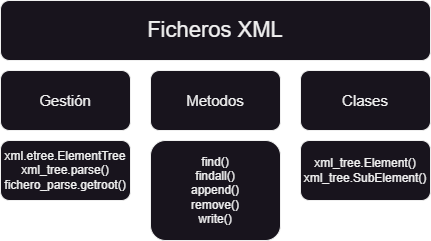

The diagram above was exported from draw.io. Its source (the exported page's mxGraphModel, read from the mxfile embedded in the PNG):
<mxGraphModel dx="1036" dy="606" grid="1" gridSize="10" guides="1" tooltips="1" connect="1" arrows="1" fold="1" page="1" pageScale="1" pageWidth="827" pageHeight="1169" math="0" shadow="0">
  <root>
    <mxCell id="0" />
    <mxCell id="1" parent="0" />
    <mxCell id="N5RAvGIUCCjzbV7_MVte-1" value="Ficheros XML" style="rounded=1;whiteSpace=wrap;html=1;fontSize=22;" vertex="1" parent="1">
      <mxGeometry x="50" y="110" width="430" height="60" as="geometry" />
    </mxCell>
    <mxCell id="N5RAvGIUCCjzbV7_MVte-2" value="Metodos" style="rounded=1;whiteSpace=wrap;html=1;fontSize=15;" vertex="1" parent="1">
      <mxGeometry x="200" y="180" width="130" height="60" as="geometry" />
    </mxCell>
    <mxCell id="N5RAvGIUCCjzbV7_MVte-6" value="find()&lt;br&gt;findall()&lt;br&gt;append()&lt;br&gt;remove()&lt;br&gt;write()" style="rounded=1;whiteSpace=wrap;html=1;" vertex="1" parent="1">
      <mxGeometry x="200" y="250" width="130" height="100" as="geometry" />
    </mxCell>
    <mxCell id="N5RAvGIUCCjzbV7_MVte-7" value="xml_tree.Element()&lt;br&gt;xml_tree.SubElement()" style="rounded=1;whiteSpace=wrap;html=1;" vertex="1" parent="1">
      <mxGeometry x="350" y="250" width="130" height="60" as="geometry" />
    </mxCell>
    <mxCell id="N5RAvGIUCCjzbV7_MVte-10" value="Gestión" style="rounded=1;whiteSpace=wrap;html=1;fontSize=15;" vertex="1" parent="1">
      <mxGeometry x="50" y="180" width="130" height="60" as="geometry" />
    </mxCell>
    <mxCell id="N5RAvGIUCCjzbV7_MVte-11" value="xml.etree.ElementTree&lt;br&gt;xml_tree.parse()&lt;br&gt;fichero_parse.getroot()" style="rounded=1;whiteSpace=wrap;html=1;" vertex="1" parent="1">
      <mxGeometry x="50" y="250" width="130" height="60" as="geometry" />
    </mxCell>
    <mxCell id="N5RAvGIUCCjzbV7_MVte-12" value="Clases" style="rounded=1;whiteSpace=wrap;html=1;fontSize=15;" vertex="1" parent="1">
      <mxGeometry x="350" y="180" width="130" height="60" as="geometry" />
    </mxCell>
  </root>
</mxGraphModel>